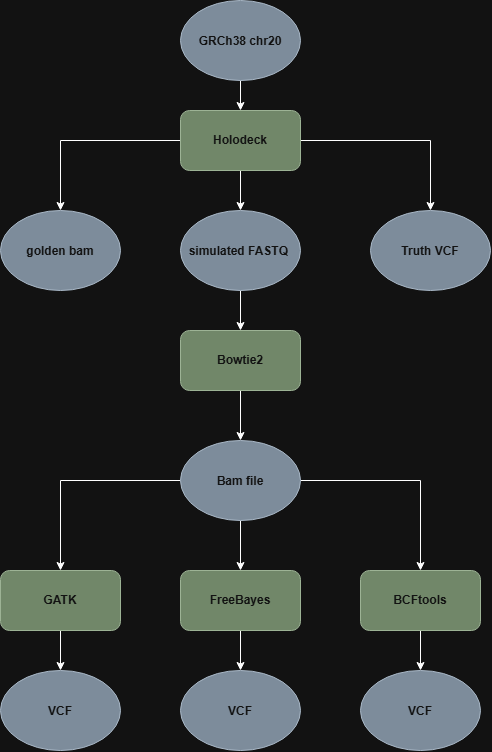

The diagram above was exported from draw.io. Its source (the exported page's mxGraphModel, read from the mxfile embedded in the PNG):
<mxGraphModel dx="1520" dy="789" grid="1" gridSize="10" guides="1" tooltips="1" connect="1" arrows="1" fold="1" page="1" pageScale="1" pageWidth="850" pageHeight="1100" background="none" math="0" shadow="0">
  <root>
    <mxCell id="0" />
    <mxCell id="1" parent="0" />
    <mxCell id="M_SmB2NRa4xrAgT4z-_--15" edge="1" parent="1" style="edgeStyle=orthogonalEdgeStyle;rounded=0;orthogonalLoop=1;jettySize=auto;html=1;" target="M_SmB2NRa4xrAgT4z-_--2" value="">
      <mxGeometry relative="1" as="geometry">
        <mxPoint x="370" y="150" as="sourcePoint" />
      </mxGeometry>
    </mxCell>
    <mxCell id="M_SmB2NRa4xrAgT4z-_--18" edge="1" parent="1" source="M_SmB2NRa4xrAgT4z-_--2" style="edgeStyle=orthogonalEdgeStyle;rounded=0;orthogonalLoop=1;jettySize=auto;html=1;" target="M_SmB2NRa4xrAgT4z-_--4" value="">
      <mxGeometry relative="1" as="geometry" />
    </mxCell>
    <mxCell id="M_SmB2NRa4xrAgT4z-_--19" edge="1" parent="1" source="M_SmB2NRa4xrAgT4z-_--2" style="edgeStyle=orthogonalEdgeStyle;rounded=0;orthogonalLoop=1;jettySize=auto;html=1;" target="M_SmB2NRa4xrAgT4z-_--5" value="">
      <mxGeometry relative="1" as="geometry" />
    </mxCell>
    <mxCell id="M_SmB2NRa4xrAgT4z-_--21" edge="1" parent="1" source="M_SmB2NRa4xrAgT4z-_--2" style="edgeStyle=orthogonalEdgeStyle;rounded=0;orthogonalLoop=1;jettySize=auto;html=1;" target="M_SmB2NRa4xrAgT4z-_--3" value="">
      <mxGeometry relative="1" as="geometry" />
    </mxCell>
    <mxCell id="M_SmB2NRa4xrAgT4z-_--2" parent="1" style="rounded=1;whiteSpace=wrap;html=1;fillColor=#6d8764;fontColor=#ffffff;strokeColor=#3A5431;" value="&lt;b&gt;Holodeck&lt;/b&gt;" vertex="1">
      <mxGeometry height="60" width="120" x="310" y="180" as="geometry" />
    </mxCell>
    <mxCell id="M_SmB2NRa4xrAgT4z-_--22" edge="1" parent="1" source="M_SmB2NRa4xrAgT4z-_--3" style="edgeStyle=orthogonalEdgeStyle;rounded=0;orthogonalLoop=1;jettySize=auto;html=1;" target="M_SmB2NRa4xrAgT4z-_--6" value="">
      <mxGeometry relative="1" as="geometry" />
    </mxCell>
    <mxCell id="M_SmB2NRa4xrAgT4z-_--3" parent="1" style="ellipse;whiteSpace=wrap;html=1;shapeInside=1;fillColor=#647687;fontColor=#ffffff;strokeColor=#314354;" value="&lt;b&gt;simulated FASTQ&amp;nbsp;&lt;/b&gt;" vertex="1">
      <mxGeometry height="80" width="120" x="310" y="280" as="geometry" />
    </mxCell>
    <mxCell id="M_SmB2NRa4xrAgT4z-_--4" parent="1" style="ellipse;whiteSpace=wrap;html=1;shapeInside=1;fillColor=#647687;fontColor=#ffffff;strokeColor=#314354;" value="&lt;b&gt;Truth VCF&lt;/b&gt;" vertex="1">
      <mxGeometry height="80" width="120" x="500" y="280" as="geometry" />
    </mxCell>
    <mxCell id="M_SmB2NRa4xrAgT4z-_--5" parent="1" style="ellipse;whiteSpace=wrap;html=1;shapeInside=1;fillColor=#647687;fontColor=#ffffff;strokeColor=#314354;" value="&lt;b&gt;golden bam&lt;/b&gt;" vertex="1">
      <mxGeometry height="80" width="120" x="130" y="280" as="geometry" />
    </mxCell>
    <mxCell id="M_SmB2NRa4xrAgT4z-_--23" edge="1" parent="1" source="M_SmB2NRa4xrAgT4z-_--6" style="edgeStyle=orthogonalEdgeStyle;rounded=0;orthogonalLoop=1;jettySize=auto;html=1;" target="M_SmB2NRa4xrAgT4z-_--7" value="">
      <mxGeometry relative="1" as="geometry" />
    </mxCell>
    <mxCell id="M_SmB2NRa4xrAgT4z-_--6" parent="1" style="rounded=1;whiteSpace=wrap;html=1;fillColor=#6d8764;fontColor=#ffffff;strokeColor=#3A5431;" value="&lt;b&gt;Bowtie2&lt;/b&gt;" vertex="1">
      <mxGeometry height="60" width="120" x="310" y="400" as="geometry" />
    </mxCell>
    <mxCell id="M_SmB2NRa4xrAgT4z-_--24" edge="1" parent="1" source="M_SmB2NRa4xrAgT4z-_--7" style="edgeStyle=orthogonalEdgeStyle;rounded=0;orthogonalLoop=1;jettySize=auto;html=1;" target="M_SmB2NRa4xrAgT4z-_--9" value="">
      <mxGeometry relative="1" as="geometry" />
    </mxCell>
    <mxCell id="M_SmB2NRa4xrAgT4z-_--25" edge="1" parent="1" source="M_SmB2NRa4xrAgT4z-_--7" style="edgeStyle=orthogonalEdgeStyle;rounded=0;orthogonalLoop=1;jettySize=auto;html=1;entryX=0.5;entryY=0;entryDx=0;entryDy=0;" target="M_SmB2NRa4xrAgT4z-_--8">
      <mxGeometry relative="1" as="geometry" />
    </mxCell>
    <mxCell id="M_SmB2NRa4xrAgT4z-_--26" edge="1" parent="1" source="M_SmB2NRa4xrAgT4z-_--7" style="edgeStyle=orthogonalEdgeStyle;rounded=0;orthogonalLoop=1;jettySize=auto;html=1;" target="M_SmB2NRa4xrAgT4z-_--10">
      <mxGeometry relative="1" as="geometry" />
    </mxCell>
    <mxCell id="M_SmB2NRa4xrAgT4z-_--7" parent="1" style="ellipse;whiteSpace=wrap;html=1;shapeInside=1;fillColor=#647687;fontColor=#ffffff;strokeColor=#314354;" value="&lt;b&gt;Bam file&lt;/b&gt;" vertex="1">
      <mxGeometry height="80" width="120" x="310" y="510" as="geometry" />
    </mxCell>
    <mxCell id="M_SmB2NRa4xrAgT4z-_--27" edge="1" parent="1" source="M_SmB2NRa4xrAgT4z-_--8" style="edgeStyle=orthogonalEdgeStyle;rounded=0;orthogonalLoop=1;jettySize=auto;html=1;" target="M_SmB2NRa4xrAgT4z-_--11" value="">
      <mxGeometry relative="1" as="geometry" />
    </mxCell>
    <mxCell id="M_SmB2NRa4xrAgT4z-_--8" parent="1" style="rounded=1;whiteSpace=wrap;html=1;fillColor=#6d8764;fontColor=#ffffff;strokeColor=#3A5431;" value="&lt;b&gt;GATK&lt;/b&gt;" vertex="1">
      <mxGeometry height="60" width="120" x="130" y="640" as="geometry" />
    </mxCell>
    <mxCell id="M_SmB2NRa4xrAgT4z-_--28" edge="1" parent="1" source="M_SmB2NRa4xrAgT4z-_--9" style="edgeStyle=orthogonalEdgeStyle;rounded=0;orthogonalLoop=1;jettySize=auto;html=1;" target="M_SmB2NRa4xrAgT4z-_--12" value="">
      <mxGeometry relative="1" as="geometry" />
    </mxCell>
    <mxCell id="M_SmB2NRa4xrAgT4z-_--9" parent="1" style="rounded=1;whiteSpace=wrap;html=1;fillColor=#6d8764;fontColor=#ffffff;strokeColor=#3A5431;" value="&lt;b&gt;FreeBayes&lt;/b&gt;" vertex="1">
      <mxGeometry height="60" width="120" x="310" y="640" as="geometry" />
    </mxCell>
    <mxCell id="M_SmB2NRa4xrAgT4z-_--29" edge="1" parent="1" source="M_SmB2NRa4xrAgT4z-_--10" style="edgeStyle=orthogonalEdgeStyle;rounded=0;orthogonalLoop=1;jettySize=auto;html=1;" target="M_SmB2NRa4xrAgT4z-_--13" value="">
      <mxGeometry relative="1" as="geometry" />
    </mxCell>
    <mxCell id="M_SmB2NRa4xrAgT4z-_--10" parent="1" style="rounded=1;whiteSpace=wrap;html=1;fillColor=#6d8764;fontColor=#ffffff;strokeColor=#3A5431;" value="&lt;b&gt;BCFtools&lt;/b&gt;" vertex="1">
      <mxGeometry height="60" width="120" x="490" y="640" as="geometry" />
    </mxCell>
    <mxCell id="M_SmB2NRa4xrAgT4z-_--11" parent="1" style="ellipse;whiteSpace=wrap;html=1;shapeInside=1;fillColor=#647687;fontColor=#ffffff;strokeColor=#314354;" value="&lt;b&gt;VCF&lt;/b&gt;" vertex="1">
      <mxGeometry height="80" width="120" x="130" y="740" as="geometry" />
    </mxCell>
    <mxCell id="M_SmB2NRa4xrAgT4z-_--12" parent="1" style="ellipse;whiteSpace=wrap;html=1;shapeInside=1;fillColor=#647687;fontColor=#ffffff;strokeColor=#314354;" value="&lt;div&gt;&lt;b&gt;VCF&lt;/b&gt;&lt;/div&gt;" vertex="1">
      <mxGeometry height="80" width="120" x="310" y="740" as="geometry" />
    </mxCell>
    <mxCell id="M_SmB2NRa4xrAgT4z-_--13" parent="1" style="ellipse;whiteSpace=wrap;html=1;shapeInside=1;fillColor=#647687;fontColor=#ffffff;strokeColor=#314354;" value="&lt;b&gt;VCF&lt;/b&gt;" vertex="1">
      <mxGeometry height="80" width="120" x="490" y="740" as="geometry" />
    </mxCell>
    <mxCell id="M_SmB2NRa4xrAgT4z-_--20" parent="1" style="ellipse;whiteSpace=wrap;html=1;shapeInside=1;fillColor=#647687;strokeColor=#314354;fillStyle=solid;fontColor=#ffffff;" value="&lt;b&gt;GRCh38 chr20&lt;/b&gt;" vertex="1">
      <mxGeometry height="80" width="120" x="310" y="70" as="geometry" />
    </mxCell>
  </root>
</mxGraphModel>